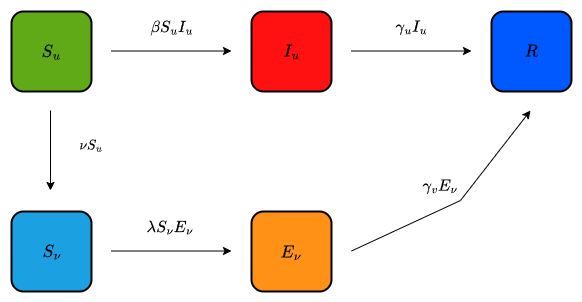

The diagram above was exported from draw.io. Its source (the exported page's mxGraphModel, read from the mxfile embedded in the PNG):
<mxGraphModel dx="1213" dy="730" grid="1" gridSize="10" guides="1" tooltips="1" connect="1" arrows="1" fold="1" page="1" pageScale="1" pageWidth="850" pageHeight="1100" math="1" shadow="0">
  <root>
    <mxCell id="0" />
    <mxCell id="1" parent="0" />
    <mxCell id="r43U8z1P-nCa31MELR_8-1" value="" style="rounded=1;whiteSpace=wrap;html=1;fillColor=#60a917;strokeColor=#000000;strokeWidth=2;fontColor=#ffffff;" parent="1" vertex="1">
      <mxGeometry x="121" y="161" width="80" height="80" as="geometry" />
    </mxCell>
    <mxCell id="r43U8z1P-nCa31MELR_8-2" value="" style="endArrow=classic;html=1;rounded=0;exitX=1;exitY=0.5;exitDx=0;exitDy=0;" parent="1" edge="1">
      <mxGeometry width="50" height="50" relative="1" as="geometry">
        <mxPoint x="221" y="200.5" as="sourcePoint" />
        <mxPoint x="341" y="200.5" as="targetPoint" />
      </mxGeometry>
    </mxCell>
    <mxCell id="r43U8z1P-nCa31MELR_8-3" value="" style="rounded=1;whiteSpace=wrap;html=1;fillColor=light-dark(#FF1111,#FF6450);fontColor=#ffffff;strokeColor=light-dark(#000000,#FFFFFF);strokeWidth=2;" parent="1" vertex="1">
      <mxGeometry x="361" y="161" width="80" height="80" as="geometry" />
    </mxCell>
    <mxCell id="r43U8z1P-nCa31MELR_8-4" value="" style="rounded=1;whiteSpace=wrap;html=1;fillColor=light-dark(#0058FF,#4DB0FF);fontColor=#ffffff;strokeColor=light-dark(#000000,#FFFFFF);strokeWidth=2;" parent="1" vertex="1">
      <mxGeometry x="601" y="161" width="80" height="80" as="geometry" />
    </mxCell>
    <mxCell id="r43U8z1P-nCa31MELR_8-5" value="" style="endArrow=classic;html=1;rounded=0;exitX=1;exitY=0.5;exitDx=0;exitDy=0;" parent="1" edge="1">
      <mxGeometry width="50" height="50" relative="1" as="geometry">
        <mxPoint x="461" y="200.5" as="sourcePoint" />
        <mxPoint x="581" y="200.5" as="targetPoint" />
      </mxGeometry>
    </mxCell>
    <mxCell id="r43U8z1P-nCa31MELR_8-6" value="&lt;div&gt;&lt;div&gt;&lt;div&gt;&lt;font style=&quot;font-size: 14px;&quot;&gt;\(\beta S_u I_u\)&lt;/font&gt;&lt;/div&gt;&lt;/div&gt;&lt;/div&gt;" style="text;strokeColor=none;align=center;fillColor=none;html=1;verticalAlign=middle;whiteSpace=wrap;rounded=0;" parent="1" vertex="1">
      <mxGeometry x="251" y="161" width="60" height="30" as="geometry" />
    </mxCell>
    <mxCell id="r43U8z1P-nCa31MELR_8-7" value="&lt;div&gt;&lt;div&gt;&lt;div&gt;&lt;font style=&quot;font-size: 14px;&quot;&gt;\(\gamma_u I_u\)&lt;/font&gt;&lt;/div&gt;&lt;/div&gt;&lt;/div&gt;" style="text;strokeColor=none;align=center;fillColor=none;html=1;verticalAlign=middle;whiteSpace=wrap;rounded=0;" parent="1" vertex="1">
      <mxGeometry x="491" y="161" width="60" height="30" as="geometry" />
    </mxCell>
    <mxCell id="r43U8z1P-nCa31MELR_8-9" value="&lt;font style=&quot;font-size: 15px;&quot;&gt;\(S_u\)&lt;/font&gt;" style="text;strokeColor=none;align=center;fillColor=none;html=1;verticalAlign=middle;whiteSpace=wrap;rounded=0;" parent="1" vertex="1">
      <mxGeometry x="131" y="186" width="60" height="30" as="geometry" />
    </mxCell>
    <mxCell id="r43U8z1P-nCa31MELR_8-10" value="&lt;span style=&quot;font-size: 15px;&quot;&gt;\(I_u\)&lt;/span&gt;" style="text;strokeColor=none;align=center;fillColor=none;html=1;verticalAlign=middle;whiteSpace=wrap;rounded=0;" parent="1" vertex="1">
      <mxGeometry x="371" y="186" width="60" height="30" as="geometry" />
    </mxCell>
    <mxCell id="r43U8z1P-nCa31MELR_8-11" value="&lt;span style=&quot;font-size: 15px;&quot;&gt;\(R\)&lt;/span&gt;" style="text;strokeColor=none;align=center;fillColor=none;html=1;verticalAlign=middle;whiteSpace=wrap;rounded=0;" parent="1" vertex="1">
      <mxGeometry x="611" y="186" width="60" height="30" as="geometry" />
    </mxCell>
    <mxCell id="V1XbEaj4vyBCiWcYgI3e-1" value="" style="rounded=1;whiteSpace=wrap;html=1;fillColor=#1ba1e2;strokeColor=light-dark(#000000, #51afe7);strokeWidth=2;fontColor=#ffffff;" vertex="1" parent="1">
      <mxGeometry x="121" y="361" width="80" height="80" as="geometry" />
    </mxCell>
    <mxCell id="V1XbEaj4vyBCiWcYgI3e-2" value="" style="endArrow=classic;html=1;rounded=0;exitX=1;exitY=0.5;exitDx=0;exitDy=0;" edge="1" parent="1">
      <mxGeometry width="50" height="50" relative="1" as="geometry">
        <mxPoint x="221" y="400.5" as="sourcePoint" />
        <mxPoint x="341" y="400.5" as="targetPoint" />
      </mxGeometry>
    </mxCell>
    <mxCell id="V1XbEaj4vyBCiWcYgI3e-3" value="" style="rounded=1;whiteSpace=wrap;html=1;fillColor=light-dark(#FF9216,#FF6450);fontColor=#ffffff;strokeColor=light-dark(#000000,#FFFFFF);strokeWidth=2;" vertex="1" parent="1">
      <mxGeometry x="361" y="361" width="80" height="80" as="geometry" />
    </mxCell>
    <mxCell id="V1XbEaj4vyBCiWcYgI3e-5" value="" style="endArrow=classic;html=1;rounded=0;exitX=1;exitY=0.5;exitDx=0;exitDy=0;" edge="1" parent="1">
      <mxGeometry width="50" height="50" relative="1" as="geometry">
        <mxPoint x="461" y="400.5" as="sourcePoint" />
        <mxPoint x="640" y="260" as="targetPoint" />
        <Array as="points">
          <mxPoint x="570" y="350" />
        </Array>
      </mxGeometry>
    </mxCell>
    <mxCell id="V1XbEaj4vyBCiWcYgI3e-6" value="&lt;div&gt;&lt;div&gt;&lt;div&gt;&lt;font style=&quot;font-size: 14px;&quot;&gt;\(\lambda S_\nu E_\nu\)&amp;nbsp;&lt;/font&gt;&lt;/div&gt;&lt;/div&gt;&lt;/div&gt;" style="text;strokeColor=none;align=center;fillColor=none;html=1;verticalAlign=middle;whiteSpace=wrap;rounded=0;" vertex="1" parent="1">
      <mxGeometry x="251" y="361" width="60" height="30" as="geometry" />
    </mxCell>
    <mxCell id="V1XbEaj4vyBCiWcYgI3e-7" value="&lt;div&gt;&lt;div&gt;&lt;div&gt;&lt;font style=&quot;font-size: 14px;&quot;&gt;\(\gamma_v E_\nu\)&lt;/font&gt;&lt;/div&gt;&lt;/div&gt;&lt;/div&gt;" style="text;strokeColor=none;align=center;fillColor=none;html=1;verticalAlign=middle;whiteSpace=wrap;rounded=0;" vertex="1" parent="1">
      <mxGeometry x="520" y="320" width="60" height="30" as="geometry" />
    </mxCell>
    <mxCell id="V1XbEaj4vyBCiWcYgI3e-8" value="&lt;font style=&quot;font-size: 15px;&quot;&gt;\(S_\nu\)&lt;/font&gt;" style="text;strokeColor=none;align=center;fillColor=none;html=1;verticalAlign=middle;whiteSpace=wrap;rounded=0;" vertex="1" parent="1">
      <mxGeometry x="131" y="386" width="60" height="30" as="geometry" />
    </mxCell>
    <mxCell id="V1XbEaj4vyBCiWcYgI3e-9" value="&lt;span style=&quot;font-size: 15px;&quot;&gt;\(E_\nu\)&lt;/span&gt;" style="text;strokeColor=none;align=center;fillColor=none;html=1;verticalAlign=middle;whiteSpace=wrap;rounded=0;" vertex="1" parent="1">
      <mxGeometry x="371" y="386" width="60" height="30" as="geometry" />
    </mxCell>
    <mxCell id="V1XbEaj4vyBCiWcYgI3e-11" value="" style="endArrow=classic;html=1;rounded=0;exitX=1;exitY=0.5;exitDx=0;exitDy=0;" edge="1" parent="1">
      <mxGeometry width="50" height="50" relative="1" as="geometry">
        <mxPoint x="160" y="260" as="sourcePoint" />
        <mxPoint x="160" y="340" as="targetPoint" />
      </mxGeometry>
    </mxCell>
    <mxCell id="V1XbEaj4vyBCiWcYgI3e-12" value="\(\nu S_u\)" style="text;strokeColor=none;align=center;fillColor=none;html=1;verticalAlign=middle;whiteSpace=wrap;rounded=0;" vertex="1" parent="1">
      <mxGeometry x="170" y="280" width="60" height="30" as="geometry" />
    </mxCell>
  </root>
</mxGraphModel>